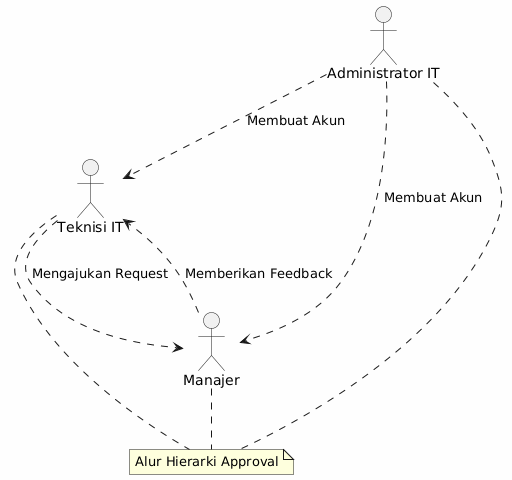

The diagram above was rendered by PlantUML. Its source (embedded in the PNG):
@startuml Actor_Relationship
skinparam backgroundColor #FEFEFE

actor "Administrator IT" as Admin
actor "Teknisi IT" as Tech
actor "Manajer" as Manager

Admin ..> Tech : "Membuat Akun"
Admin ..> Manager : "Membuat Akun"
Tech ..> Manager : "Mengajukan Request"
Manager ..> Tech : "Memberikan Feedback"

note "Alur Hierarki Approval" as N1
Admin .. N1
Tech .. N1
Manager .. N1

@enduml